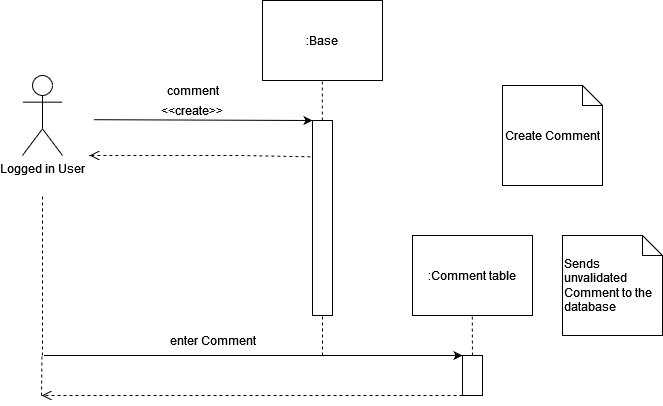

The diagram above was exported from draw.io. Its source (the exported page's mxGraphModel, read from the mxfile embedded in the PNG):
<mxGraphModel dx="1422" dy="752" grid="1" gridSize="10" guides="1" tooltips="1" connect="1" arrows="1" fold="1" page="1" pageScale="1" pageWidth="850" pageHeight="1100" math="0" shadow="0">
  <root>
    <mxCell id="0" />
    <mxCell id="1" parent="0" />
    <mxCell id="3" value="Logged in User" style="shape=umlActor;verticalLabelPosition=bottom;verticalAlign=top;html=1;" parent="1" vertex="1">
      <mxGeometry x="160" y="240" width="40" height="80" as="geometry" />
    </mxCell>
    <mxCell id="8" value=":Base" style="rounded=0;whiteSpace=wrap;html=1;" parent="1" vertex="1">
      <mxGeometry x="400" y="165" width="120" height="80" as="geometry" />
    </mxCell>
    <mxCell id="10" value="" style="endArrow=none;dashed=1;html=1;entryX=0.5;entryY=1;entryDx=0;entryDy=0;startArrow=none;" parent="1" source="14" edge="1">
      <mxGeometry width="50" height="50" relative="1" as="geometry">
        <mxPoint x="460.25" y="325" as="sourcePoint" />
        <mxPoint x="459.75" y="245" as="targetPoint" />
      </mxGeometry>
    </mxCell>
    <mxCell id="11" value="" style="endArrow=classic;html=1;entryX=0;entryY=0;entryDx=0;entryDy=0;exitX=1.076;exitY=0.115;exitDx=0;exitDy=0;exitPerimeter=0;" parent="1" target="14" edge="1">
      <mxGeometry width="50" height="50" relative="1" as="geometry">
        <mxPoint x="231.51999999999998" y="284.20000000000005" as="sourcePoint" />
        <mxPoint x="440" y="285" as="targetPoint" />
      </mxGeometry>
    </mxCell>
    <mxCell id="14" value="" style="rounded=0;whiteSpace=wrap;html=1;" parent="1" vertex="1">
      <mxGeometry x="450" y="285" width="20" height="195" as="geometry" />
    </mxCell>
    <mxCell id="16" value="&amp;lt;&amp;lt;create&amp;gt;&amp;gt;" style="text;html=1;strokeColor=none;fillColor=none;align=center;verticalAlign=middle;whiteSpace=wrap;rounded=0;" parent="1" vertex="1">
      <mxGeometry x="310" y="265" width="40" height="20" as="geometry" />
    </mxCell>
    <mxCell id="22" value="comment" style="text;html=1;align=center;verticalAlign=middle;resizable=0;points=[];autosize=1;strokeColor=none;fillColor=none;" parent="1" vertex="1">
      <mxGeometry x="290" y="240" width="80" height="30" as="geometry" />
    </mxCell>
    <mxCell id="25" value="" style="endArrow=none;dashed=1;html=1;entryX=0.5;entryY=1;entryDx=0;entryDy=0;exitX=0.5;exitY=0;exitDx=0;exitDy=0;" parent="1" edge="1">
      <mxGeometry width="50" height="50" relative="1" as="geometry">
        <mxPoint x="460" y="520" as="sourcePoint" />
        <mxPoint x="460" y="480" as="targetPoint" />
      </mxGeometry>
    </mxCell>
    <mxCell id="27" value="Create Comment" style="shape=note;size=20;whiteSpace=wrap;html=1;" parent="1" vertex="1">
      <mxGeometry x="640" y="250" width="100" height="100" as="geometry" />
    </mxCell>
    <mxCell id="28" value="Sends unvalidated Comment to the database" style="shape=note;size=20;whiteSpace=wrap;html=1;align=left;" parent="1" vertex="1">
      <mxGeometry x="700" y="400" width="100" height="100" as="geometry" />
    </mxCell>
    <mxCell id="45" value="" style="endArrow=none;dashed=1;html=1;" parent="1" edge="1">
      <mxGeometry width="50" height="50" relative="1" as="geometry">
        <mxPoint x="180" y="520" as="sourcePoint" />
        <mxPoint x="180" y="360" as="targetPoint" />
      </mxGeometry>
    </mxCell>
    <mxCell id="55" value="" style="html=1;verticalAlign=bottom;endArrow=open;dashed=1;endSize=8;rounded=0;entryX=1;entryY=1;entryDx=0;entryDy=0;exitX=-0.107;exitY=0.186;exitDx=0;exitDy=0;exitPerimeter=0;" parent="1" source="14" edge="1">
      <mxGeometry relative="1" as="geometry">
        <mxPoint x="375" y="320.4000000000001" as="sourcePoint" />
        <mxPoint x="227" y="320" as="targetPoint" />
        <Array as="points">
          <mxPoint x="380" y="320" />
        </Array>
      </mxGeometry>
    </mxCell>
    <mxCell id="K10mXw7lWHsyTxslwUvE-61" value="" style="endArrow=classic;html=1;exitX=1.076;exitY=0.115;exitDx=0;exitDy=0;exitPerimeter=0;" parent="1" edge="1">
      <mxGeometry width="50" height="50" relative="1" as="geometry">
        <mxPoint x="181.51999999999998" y="520" as="sourcePoint" />
        <mxPoint x="600" y="520" as="targetPoint" />
      </mxGeometry>
    </mxCell>
    <mxCell id="K10mXw7lWHsyTxslwUvE-62" value="enter Comment" style="text;html=1;align=center;verticalAlign=middle;resizable=0;points=[];autosize=1;strokeColor=none;fillColor=none;fontColor=#000000;" parent="1" vertex="1">
      <mxGeometry x="295" y="490" width="110" height="30" as="geometry" />
    </mxCell>
    <mxCell id="K10mXw7lWHsyTxslwUvE-63" value=":Comment table" style="rounded=0;whiteSpace=wrap;html=1;" parent="1" vertex="1">
      <mxGeometry x="550" y="400" width="120" height="80" as="geometry" />
    </mxCell>
    <mxCell id="K10mXw7lWHsyTxslwUvE-64" value="" style="endArrow=none;dashed=1;html=1;entryX=0.5;entryY=1;entryDx=0;entryDy=0;startArrow=none;" parent="1" source="K10mXw7lWHsyTxslwUvE-65" edge="1">
      <mxGeometry width="50" height="50" relative="1" as="geometry">
        <mxPoint x="610.25" y="560" as="sourcePoint" />
        <mxPoint x="609.75" y="480" as="targetPoint" />
      </mxGeometry>
    </mxCell>
    <mxCell id="K10mXw7lWHsyTxslwUvE-65" value="" style="rounded=0;whiteSpace=wrap;html=1;" parent="1" vertex="1">
      <mxGeometry x="600" y="520" width="20" height="40" as="geometry" />
    </mxCell>
    <mxCell id="K10mXw7lWHsyTxslwUvE-67" value="" style="html=1;verticalAlign=bottom;endArrow=open;dashed=1;endSize=8;rounded=0;entryX=1;entryY=1;entryDx=0;entryDy=0;exitX=0;exitY=1;exitDx=0;exitDy=0;" parent="1" source="K10mXw7lWHsyTxslwUvE-65" edge="1">
      <mxGeometry relative="1" as="geometry">
        <mxPoint x="399.9999999999999" y="561.27" as="sourcePoint" />
        <mxPoint x="179.14" y="560" as="targetPoint" />
        <Array as="points">
          <mxPoint x="332.14" y="560" />
        </Array>
      </mxGeometry>
    </mxCell>
    <mxCell id="K10mXw7lWHsyTxslwUvE-69" value="" style="endArrow=none;dashed=1;html=1;" parent="1" edge="1">
      <mxGeometry width="50" height="50" relative="1" as="geometry">
        <mxPoint x="179" y="560" as="sourcePoint" />
        <mxPoint x="179.41" y="520" as="targetPoint" />
      </mxGeometry>
    </mxCell>
  </root>
</mxGraphModel>